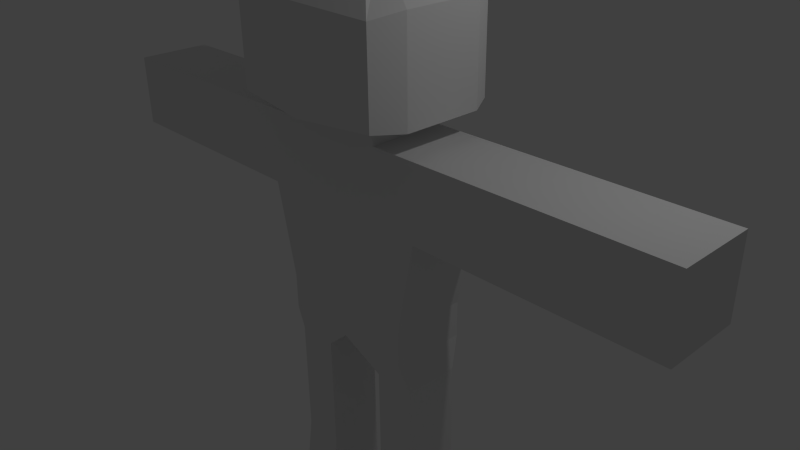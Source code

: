 # Source: person1.blend  (saved by Blender 2.76.0; exported with 4.5.12 LTS)
import bpy
from mathutils import Matrix  # noqa: F401  (used for matrix-valued properties, if any)

bpy.ops.wm.read_factory_settings(use_empty=True)
scene = bpy.context.scene
scene.name = 'Scene'

# ---- collections
col_collection_1 = bpy.data.collections.new('Collection 1'); scene.collection.children.link(col_collection_1)

# ---- materials (node trees are filled in below, after node groups)
mat_material = bpy.data.materials.new('Material')
mat_material.alpha_threshold = 0.0
mat_material.use_transparent_shadow = False
mat_material.roughness = 0.5
mat_material.line_color = (0.0, 0.0, 0.0, 1.0)

# ---- material node trees

# ---- world
world_world = bpy.data.worlds.new('World'); scene.world = world_world
world_world.color = (0.05088, 0.05088, 0.05088)
world_world.use_sun_shadow = False
world_world.sun_shadow_jitter_overblur = 0.0
world_world.cycles.sampling_method = 'MANUAL'
world_world.cycles.sample_map_resolution = 256

# ---- cameras
cam_camera = bpy.data.cameras.new('Camera')
cam_camera.clip_end = 100.0
cam_camera.lens = 35.0
cam_camera.sensor_width = 32.0
cam_camera.sensor_height = 18.0
cam_camera.ortho_scale = 7.314
cam_camera.dof.focus_distance = 0.0
cam_camera.dof.aperture_fstop = 128.0

# ---- lights
light_lamp = bpy.data.lights.new('Lamp', 'POINT')
light_lamp.transmission_factor = 0.0
light_lamp.cutoff_distance = 30.0
light_lamp.energy = 100.0
light_lamp.shadow_buffer_clip_start = 1.001
light_lamp.shadow_soft_size = 0.1
light_lamp.shadow_maximum_resolution = 0.006
light_lamp.use_absolute_resolution = True
light_lamp.cycles.use_multiple_importance_sampling = False

# ---- meshes
me_cube = bpy.data.meshes.new('Cube')
me_cube.from_pydata([(1.0, 0.5216, -1.0), (1.0, -0.5216, -1.0), (-1.0, -0.5216, -1.0), (-1.0, 0.5216, -1.0), (1.263, 0.5215, 0.7878), (1.263, -0.5216, 0.7878), (-1.263, -0.5216, 0.7878), (-1.263, 0.5216, 0.7878), (1.0, -5.96e-08, -1.0), (1.788e-07, 0.5216, -1.0), (1.0, 0.5216, -0.5034), (-5.96e-08, -0.5216, -1.0), (1.0, -0.5216, -0.5034), (-1.0, 1.192e-07, -1.0), (-1.0, -0.5216, -0.5034), (-1.0, 0.5216, -0.5034), (1.263, -2.98e-07, 0.7878), (3.347e-07, 0.5216, 0.7878), (-6.438e-07, -0.5216, 0.7878), (-1.263, 5.96e-08, 0.7878), (2.384e-07, 0.5216, -0.5034), (-1.0, 5.96e-08, -0.5034), (-2.98e-07, -0.5216, -0.5034), (1.0, -1.788e-07, -0.5034), (1.263, -0.2608, 1.797), (5.96e-08, 2.98e-08, -1.0), (1.065, -0.00969, -1.425), (1.065, -0.3982, -1.425), (1.065, 0.3788, -1.425), (0.4948, 0.3788, -1.425), (0.4943, -0.3982, -1.425), (0.4946, -0.00969, -1.425), (-0.4832, 0.3788, -1.424), (-1.065, 0.3788, -1.424), (-0.4837, -0.3982, -1.424), (-1.065, -0.3982, -1.424), (-1.065, -0.00969, -1.424), (-0.4834, -0.00969, -1.424), (1.065, -0.00969, -2.761), (1.065, -0.3982, -2.761), (1.065, 0.3788, -2.761), (0.4948, 0.3788, -2.761), (0.4943, -0.3982, -2.761), (0.4946, -0.00969, -2.761), (-0.4832, 0.3788, -2.761), (-1.065, 0.3788, -2.761), (-0.4837, -0.3982, -2.761), (-1.065, -0.3982, -2.761), (-1.065, -0.00969, -2.761), (-0.4834, -0.00969, -2.761), (1.195, -0.03083, -4.381), (1.195, -0.4668, -4.381), (1.195, 0.4051, -4.381), (0.5027, 0.4051, -4.381), (0.5021, -0.4668, -4.381), (0.5024, -0.03083, -4.381), (-0.4903, 0.4051, -4.381), (-1.196, 0.4051, -4.381), (-0.4909, -0.4668, -4.381), (-1.196, -0.4668, -4.381), (-1.196, -0.03083, -4.381), (-0.4906, -0.03083, -4.381), (1.195, -0.03083, -4.64), (1.195, -0.4668, -4.64), (1.195, 0.4051, -4.64), (0.5027, 0.4051, -4.64), (0.5021, -0.4668, -4.64), (0.5024, -0.03083, -4.64), (-0.4903, 0.4051, -4.64), (-1.196, 0.4051, -4.64), (-0.4909, -0.4668, -4.64), (-1.196, -0.4668, -4.64), (-1.196, -0.03083, -4.64), (-0.4906, -0.03083, -4.64), (1.195, 0.7462, -4.381), (0.5027, 0.7462, -4.381), (-0.4903, 0.7462, -4.381), (-1.196, 0.7462, -4.381), (1.195, 0.7462, -4.64), (0.5027, 0.7462, -4.64), (-0.4903, 0.7462, -4.64), (-1.196, 0.7462, -4.64), (1.065, -0.3982, -3.101), (0.4943, -0.3982, -3.101), (-1.065, -0.00969, -3.1), (-1.065, -0.3982, -3.1), (1.065, -0.00969, -3.101), (-0.4832, 0.3788, -3.1), (-1.065, 0.3788, -3.1), (1.065, 0.3788, -3.101), (-0.4837, -0.3982, -3.1), (0.4948, 0.3788, -3.101), (0.4946, -0.00969, -3.101), (-0.4834, -0.00969, -3.1), (1.263, 0.5215, 1.797), (1.263, -0.5216, 1.797), (-1.263, -0.5216, 1.797), (-1.263, 0.5216, 1.797), (1.263, -2.98e-07, 1.797), (3.347e-07, 0.5216, 1.797), (-6.438e-07, -0.5216, 1.797), (-1.263, 5.96e-08, 1.797), (1.097, -0.9699, 2.165), (-0.6315, 0.5216, 1.797), (-0.6315, -0.5216, 1.797), (-1.263, 0.2608, 1.797), (1.263, 0.2608, 1.797), (0.6315, 0.5215, 1.797), (0.6315, -0.5216, 1.797), (-1.263, -0.2608, 1.797), (7.672e-07, 1.077, 2.101), (1.097, 0.8019, 2.165), (0.6315, -2.086e-07, 1.797), (-0.6315, -2.98e-08, 1.797), (-0.6315, 0.2608, 1.797), (0.6315, 0.2608, 1.797), (0.6315, -0.2608, 1.797), (-0.6315, -0.2608, 1.797), (0.6315, 0.5215, 2.01), (3.347e-07, 0.5216, 2.01), (0.6315, -0.5216, 2.01), (-6.438e-07, -0.5216, 2.01), (-0.6315, -2.98e-08, 2.01), (-0.6315, 0.5216, 2.01), (-0.6315, -0.5216, 2.01), (0.6315, -2.086e-07, 2.01), (-0.6315, 0.2608, 2.01), (0.6315, 0.2608, 2.01), (0.6315, -0.2608, 2.01), (-0.6315, -0.2608, 2.01), (-1.12e-06, -1.077, 2.101), (0.5055, -0.4472, 3.921), (1.884e-07, 0.4472, 3.921), (0.5055, 0.4472, 3.921), (-1.217, 6.541e-08, 2.101), (-1.097, 0.8019, 2.165), (-1.097, -0.9699, 2.165), (1.217, -3.038e-07, 2.101), (-1.217, 0.5385, 2.101), (1.217, 0.5385, 2.101), (1.217, -0.5385, 2.101), (-1.218, -0.5385, 2.101), (1.097, 0.8019, 3.34), (7.672e-07, 1.077, 3.404), (1.097, -0.9699, 3.34), (-1.12e-06, -1.077, 3.404), (-1.217, 6.541e-08, 3.404), (-1.097, 0.8019, 3.34), (-1.097, -0.9699, 3.34), (1.217, -3.038e-07, 3.404), (-1.217, 0.5385, 3.404), (1.217, 0.5385, 3.404), (1.217, -0.5385, 3.404), (-1.218, -0.5385, 3.404), (-5.95e-07, -0.4472, 3.921), (-3.991e-07, -0.2236, 3.921), (-7.421e-09, 0.2236, 3.921), (-2.033e-07, -1.192e-07, 3.921), (-0.5055, -4.255e-08, 3.921), (-0.5055, 0.4472, 3.921), (-0.5055, -0.4472, 3.921), (0.5055, -1.959e-07, 3.921), (-0.5055, 0.2236, 3.921), (0.5055, 0.2236, 3.921), (0.5055, -0.2236, 3.921), (-0.5055, -0.2236, 3.921), (2.617, -2.98e-07, 0.7878), (2.617, -0.5216, 0.7878), (-2.617, 5.96e-08, 0.7878), (-2.617, 0.5216, 0.7878), (2.617, 0.5215, 0.7878), (-2.617, -0.5216, 0.7878), (-2.617, 0.5216, 1.797), (-2.617, 5.96e-08, 1.797), (2.617, -0.5216, 1.797), (2.617, -0.2608, 1.797), (-2.617, 0.2608, 1.797), (2.617, 0.2608, 1.797), (2.617, -2.98e-07, 1.797), (-2.617, -0.2608, 1.797), (2.617, 0.5215, 1.797), (-2.617, -0.5216, 1.797), (3.019, -2.98e-07, 0.7878), (3.019, -0.5216, 0.7878), (-3.019, 5.96e-08, 0.7878), (-3.019, 0.5216, 0.7878), (3.019, 0.5215, 0.7878), (-3.019, -0.5216, 0.7878), (-3.019, 0.5216, 1.797), (-3.019, 5.96e-08, 1.797), (3.019, -0.5216, 1.797), (3.019, -0.2608, 1.797), (-3.019, 0.2608, 1.797), (3.019, 0.2608, 1.797), (3.019, -2.98e-07, 1.797), (-3.019, -0.2608, 1.797), (3.019, 0.5215, 1.797), (-3.019, -0.5216, 1.797), (4.506, -2.98e-07, 0.7878), (4.506, -0.5216, 0.7878), (-4.506, 5.96e-08, 0.7878), (-4.506, 0.5216, 0.7878), (4.506, 0.5215, 0.7878), (-4.506, -0.5216, 0.7878), (-4.506, 0.5216, 1.797), (-4.506, 5.96e-08, 1.797), (4.506, -0.5216, 1.797), (4.506, -0.2608, 1.797), (-4.506, 0.2608, 1.797), (4.506, 0.2608, 1.797), (4.506, -2.98e-07, 1.797), (-4.506, -0.2608, 1.797), (4.506, 0.5215, 1.797), (-4.506, -0.5216, 1.797)], [], [(9, 25, 37, 32), (17, 7, 97, 103, 99), (23, 16, 5, 12), (22, 18, 6, 14), (21, 19, 7, 15), (20, 9, 3, 15), (17, 20, 15, 7), (4, 10, 20, 17), (10, 0, 9, 20), (13, 21, 15, 3), (2, 14, 21, 13), (14, 6, 19, 21), (11, 22, 14, 2), (1, 12, 22, 11), (12, 5, 18, 22), (8, 23, 12, 1), (0, 10, 23, 8), (10, 4, 16, 23), (4, 94, 180, 170), (101, 105, 176, 173), (18, 5, 95, 108, 100), (2, 13, 36, 35), (25, 9, 29, 31), (1, 11, 30, 27), (37, 34, 46, 49), (36, 33, 45, 48), (9, 0, 28, 29), (8, 1, 27, 26), (11, 25, 31, 30), (0, 8, 26, 28), (26, 27, 39, 38), (32, 37, 49, 44), (13, 3, 33, 36), (25, 11, 34, 37), (11, 2, 35, 34), (3, 9, 32, 33), (88, 87, 56, 57), (86, 82, 51, 50), (85, 84, 60, 59), (82, 83, 54, 51), (28, 26, 38, 40), (35, 36, 48, 47), (31, 29, 41, 43), (33, 32, 44, 45), (29, 28, 40, 41), (30, 31, 43, 42), (34, 35, 47, 46), (27, 30, 42, 39), (50, 51, 63, 62), (59, 60, 72, 71), (51, 54, 66, 63), (61, 58, 70, 73), (89, 86, 50, 52), (90, 85, 59, 58), (92, 91, 53, 55), (87, 93, 61, 56), (91, 89, 52, 53), (84, 88, 57, 60), (83, 92, 55, 54), (93, 90, 58, 61), (64, 62, 67, 65), (62, 63, 66, 67), (73, 70, 71, 72), (68, 73, 72, 69), (56, 68, 80, 76), (52, 50, 62, 64), (58, 59, 71, 70), (55, 53, 65, 67), (56, 61, 73, 68), (52, 64, 78, 74), (60, 57, 69, 72), (54, 55, 67, 66), (77, 76, 80, 81), (75, 74, 78, 79), (64, 65, 79, 78), (65, 53, 75, 79), (53, 52, 74, 75), (69, 57, 77, 81), (68, 69, 81, 80), (57, 56, 76, 77), (49, 46, 90, 93), (42, 43, 92, 83), (48, 45, 88, 84), (41, 40, 89, 91), (44, 49, 93, 87), (43, 41, 91, 92), (46, 47, 85, 90), (40, 38, 86, 89), (39, 42, 83, 82), (47, 48, 84, 85), (38, 39, 82, 86), (45, 44, 87, 88), (117, 109, 96, 104), (108, 116, 128, 120), (103, 114, 126, 123), (114, 105, 101, 113), (106, 98, 178, 177), (4, 17, 99, 107, 94), (6, 18, 100, 104, 96), (97, 7, 169, 172), (107, 99, 119, 118), (112, 115, 127, 125), (103, 97, 105, 114), (106, 115, 112, 98), (94, 107, 115, 106), (104, 100, 121, 124), (24, 116, 108, 95), (98, 112, 116, 24), (114, 113, 122, 126), (113, 117, 129, 122), (99, 103, 123, 119), (113, 101, 109, 117), (120, 128, 140, 102), (129, 124, 136, 141), (119, 123, 135, 110), (121, 120, 102, 130), (123, 126, 138, 135), (127, 118, 111, 139), (118, 119, 110, 111), (128, 125, 137, 140), (115, 107, 118, 127), (117, 104, 124, 129), (100, 108, 120, 121), (116, 112, 125, 128), (141, 136, 148, 153), (110, 135, 147, 143), (130, 102, 144, 145), (135, 138, 150, 147), (139, 111, 142, 151), (111, 110, 143, 142), (140, 137, 149, 152), (138, 134, 146, 150), (124, 121, 130, 136), (125, 127, 139, 137), (122, 129, 141, 134), (126, 122, 134, 138), (143, 147, 159, 132), (145, 144, 131, 154), (147, 150, 162, 159), (151, 142, 133, 163), (142, 143, 132, 133), (152, 149, 161, 164), (150, 146, 158, 162), (146, 153, 165, 158), (102, 140, 152, 144), (136, 130, 145, 148), (137, 139, 151, 149), (134, 141, 153, 146), (164, 155, 154, 131), (163, 156, 157, 161), (156, 162, 158, 157), (132, 159, 162, 156), (133, 132, 156, 163), (161, 157, 155, 164), (155, 165, 160, 154), (157, 158, 165, 155), (153, 148, 160, 165), (144, 152, 164, 131), (148, 145, 154, 160), (149, 151, 163, 161), (175, 174, 190, 191), (178, 175, 191, 194), (174, 167, 183, 190), (171, 181, 197, 187), (7, 19, 168, 169), (94, 106, 177, 180), (16, 4, 170, 166), (95, 5, 167, 174), (109, 101, 173, 179), (24, 95, 174, 175), (6, 96, 181, 171), (96, 109, 179, 181), (98, 24, 175, 178), (5, 16, 166, 167), (19, 6, 171, 168), (105, 97, 172, 176), (184, 187, 203, 200), (195, 189, 205, 211), (197, 195, 211, 213), (182, 186, 202, 198), (167, 166, 182, 183), (173, 176, 192, 189), (176, 172, 188, 192), (169, 168, 184, 185), (180, 177, 193, 196), (177, 178, 194, 193), (166, 170, 186, 182), (181, 179, 195, 197), (179, 173, 189, 195), (168, 171, 187, 184), (170, 180, 196, 186), (172, 169, 185, 188), (198, 202, 212, 209, 210), (201, 200, 205, 208, 204), (200, 203, 213, 211, 205), (199, 198, 210, 207, 206), (186, 196, 212, 202), (188, 185, 201, 204), (187, 197, 213, 203), (190, 183, 199, 206), (194, 191, 207, 210), (191, 190, 206, 207), (183, 182, 198, 199), (189, 192, 208, 205), (192, 188, 204, 208), (185, 184, 200, 201), (196, 193, 209, 212), (193, 194, 210, 209)])
me_cube.materials.append(mat_material)
me_cube.use_remesh_preserve_volume = False
me_cube.use_remesh_preserve_attributes = False
me_cube.use_mirror_vertex_groups = False
me_cube.update()

# ---- objects
ob_cube = bpy.data.objects.new('Cube', me_cube)
ob_lamp = bpy.data.objects.new('Lamp', light_lamp)
ob_camera = bpy.data.objects.new('Camera', cam_camera)

# ---- transforms, parenting, visibility, modifiers, constraints
ob_cube.location = (0.0, 0.0, 0.0)
ob_cube.lock_rotations_4d = False
ob_cube.empty_display_type = 'ARROWS'
ob_cube.lineart.crease_threshold = 0.0
ob_lamp.location = (4.076, 1.005, 5.904)
ob_lamp.rotation_euler = (0.6503, 0.05522, 1.866)
ob_lamp.lock_rotations_4d = False
ob_lamp.empty_display_type = 'ARROWS'
ob_lamp.color = (0.0, 0.0, 0.0, 0.0)
ob_lamp.lineart.crease_threshold = 0.0
ob_camera.location = (7.481, -6.508, 5.344)
ob_camera.rotation_euler = (1.109, 0.01082, 0.8149)
ob_camera.lock_rotations_4d = False
ob_camera.empty_display_type = 'ARROWS'
ob_camera.color = (0.0, 0.0, 0.0, 0.0)
ob_camera.display_type = 'WIRE'
ob_camera.lineart.crease_threshold = 0.0

# ---- collection membership
col_collection_1.objects.link(ob_cube)
col_collection_1.objects.link(ob_lamp)
col_collection_1.objects.link(ob_camera)

# ---- scene / render settings (as saved in the file)
scene.camera = ob_camera
scene.frame_start = 1; scene.frame_end = 250; scene.frame_set(1)
scene.render.engine = 'BLENDER_EEVEE_NEXT'
scene.render.resolution_percentage = 50
scene.render.dither_intensity = 0.0
scene.cycles.use_denoising = False
scene.cycles.samples = 10
scene.cycles.sampling_pattern = 'TABULATED_SOBOL'
scene.cycles.light_sampling_threshold = 0.0
scene.cycles.use_adaptive_sampling = False
scene.cycles.use_light_tree = False
scene.cycles.blur_glossy = 0.0
scene.cycles.pixel_filter_type = 'GAUSSIAN'
scene.cycles.sample_clamp_indirect = 0.0
scene.view_settings.view_transform = 'Standard'
bpy.context.view_layer.update()
